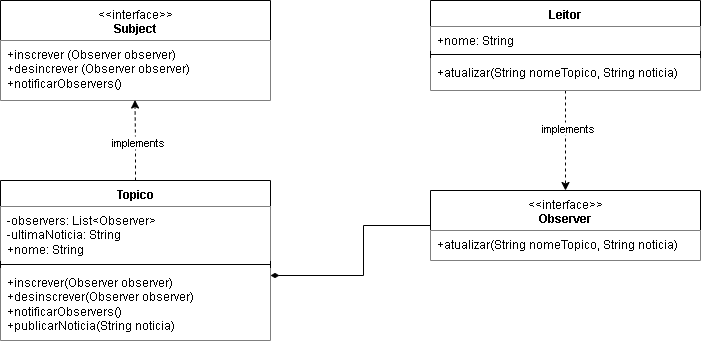

The diagram above was exported from draw.io. Its source (the exported page's mxGraphModel, read from the mxfile embedded in the PNG):
<mxGraphModel dx="2328" dy="818" grid="1" gridSize="10" guides="1" tooltips="1" connect="1" arrows="1" fold="1" page="1" pageScale="1" pageWidth="827" pageHeight="1169" background="light-dark(#FFFFFF,#121212)" math="0" shadow="0">
  <root>
    <mxCell id="0" />
    <mxCell id="1" parent="0" />
    <mxCell id="o87_VZBeC-mVq8cVhk2Z-6" value="Topico" style="swimlane;fontStyle=1;align=center;verticalAlign=top;childLayout=stackLayout;horizontal=1;startSize=26;horizontalStack=0;resizeParent=1;resizeParentMax=0;resizeLast=0;collapsible=1;marginBottom=0;whiteSpace=wrap;html=1;snapToPoint=0;backgroundOutline=0;" vertex="1" parent="1">
      <mxGeometry x="-763" y="505" width="270" height="160" as="geometry" />
    </mxCell>
    <mxCell id="o87_VZBeC-mVq8cVhk2Z-7" value="-observers: List&amp;lt;Observer&amp;gt;&lt;div&gt;-ultimaNoticia: String&lt;/div&gt;&lt;div&gt;+nome: String&lt;/div&gt;" style="text;strokeColor=none;fillColor=default;align=left;verticalAlign=top;spacingLeft=4;spacingRight=4;overflow=hidden;rotatable=0;points=[[0,0.5],[1,0.5]];portConstraint=eastwest;whiteSpace=wrap;html=1;snapToPoint=0;backgroundOutline=0;" vertex="1" parent="o87_VZBeC-mVq8cVhk2Z-6">
      <mxGeometry y="26" width="270" height="54" as="geometry" />
    </mxCell>
    <mxCell id="o87_VZBeC-mVq8cVhk2Z-8" value="" style="line;strokeWidth=1;fillColor=none;align=left;verticalAlign=middle;spacingTop=-1;spacingLeft=3;spacingRight=3;rotatable=0;labelPosition=right;points=[];portConstraint=eastwest;strokeColor=inherit;snapToPoint=0;backgroundOutline=0;" vertex="1" parent="o87_VZBeC-mVq8cVhk2Z-6">
      <mxGeometry y="80" width="270" height="8" as="geometry" />
    </mxCell>
    <mxCell id="o87_VZBeC-mVq8cVhk2Z-9" value="&lt;div&gt;+inscrever(Observer observer)&lt;/div&gt;&lt;div&gt;&lt;span style=&quot;background-color: transparent; color: light-dark(rgb(0, 0, 0), rgb(255, 255, 255));&quot;&gt;+desinscrever(&lt;/span&gt;Observer observer&lt;span style=&quot;background-color: transparent; color: light-dark(rgb(0, 0, 0), rgb(255, 255, 255));&quot;&gt;)&lt;/span&gt;&lt;br&gt;&lt;/div&gt;&lt;div&gt;+notificarObservers()&lt;span style=&quot;background-color: transparent; color: light-dark(rgb(0, 0, 0), rgb(255, 255, 255));&quot;&gt;&lt;/span&gt;&lt;/div&gt;&lt;div&gt;+publicarNoticia(String noticia)&lt;/div&gt;" style="text;strokeColor=none;fillColor=default;align=left;verticalAlign=top;spacingLeft=4;spacingRight=4;overflow=hidden;rotatable=0;points=[[0,0.5],[1,0.5]];portConstraint=eastwest;whiteSpace=wrap;html=1;snapToPoint=0;backgroundOutline=0;" vertex="1" parent="o87_VZBeC-mVq8cVhk2Z-6">
      <mxGeometry y="88" width="270" height="72" as="geometry" />
    </mxCell>
    <mxCell id="o87_VZBeC-mVq8cVhk2Z-35" style="edgeStyle=orthogonalEdgeStyle;rounded=0;orthogonalLoop=1;jettySize=auto;html=1;entryX=0.5;entryY=0;entryDx=0;entryDy=0;dashed=1;snapToPoint=0;backgroundOutline=0;" edge="1" parent="1" source="o87_VZBeC-mVq8cVhk2Z-10" target="o87_VZBeC-mVq8cVhk2Z-19">
      <mxGeometry relative="1" as="geometry" />
    </mxCell>
    <mxCell id="o87_VZBeC-mVq8cVhk2Z-36" value="implements" style="edgeLabel;html=1;align=center;verticalAlign=middle;resizable=0;points=[];snapToPoint=0;backgroundOutline=0;" vertex="1" connectable="0" parent="o87_VZBeC-mVq8cVhk2Z-35">
      <mxGeometry x="-0.2442" y="1" relative="1" as="geometry">
        <mxPoint as="offset" />
      </mxGeometry>
    </mxCell>
    <mxCell id="o87_VZBeC-mVq8cVhk2Z-10" value="Leitor" style="swimlane;fontStyle=1;align=center;verticalAlign=top;childLayout=stackLayout;horizontal=1;startSize=26;horizontalStack=0;resizeParent=1;resizeParentMax=0;resizeLast=0;collapsible=1;marginBottom=0;whiteSpace=wrap;html=1;snapToPoint=0;backgroundOutline=0;" vertex="1" parent="1">
      <mxGeometry x="-333" y="325" width="270" height="90" as="geometry" />
    </mxCell>
    <mxCell id="o87_VZBeC-mVq8cVhk2Z-11" value="&lt;div&gt;+nome: String&lt;/div&gt;" style="text;strokeColor=none;fillColor=default;align=left;verticalAlign=top;spacingLeft=4;spacingRight=4;overflow=hidden;rotatable=0;points=[[0,0.5],[1,0.5]];portConstraint=eastwest;whiteSpace=wrap;html=1;snapToPoint=0;backgroundOutline=0;" vertex="1" parent="o87_VZBeC-mVq8cVhk2Z-10">
      <mxGeometry y="26" width="270" height="24" as="geometry" />
    </mxCell>
    <mxCell id="o87_VZBeC-mVq8cVhk2Z-12" value="" style="line;strokeWidth=1;fillColor=none;align=left;verticalAlign=middle;spacingTop=-1;spacingLeft=3;spacingRight=3;rotatable=0;labelPosition=right;points=[];portConstraint=eastwest;strokeColor=inherit;snapToPoint=0;backgroundOutline=0;" vertex="1" parent="o87_VZBeC-mVq8cVhk2Z-10">
      <mxGeometry y="50" width="270" height="8" as="geometry" />
    </mxCell>
    <mxCell id="o87_VZBeC-mVq8cVhk2Z-13" value="&lt;div&gt;+atualizar(String nomeTopico, String noticia)&lt;/div&gt;" style="text;strokeColor=none;fillColor=default;align=left;verticalAlign=top;spacingLeft=4;spacingRight=4;overflow=hidden;rotatable=0;points=[[0,0.5],[1,0.5]];portConstraint=eastwest;whiteSpace=wrap;html=1;snapToPoint=0;backgroundOutline=0;" vertex="1" parent="o87_VZBeC-mVq8cVhk2Z-10">
      <mxGeometry y="58" width="270" height="32" as="geometry" />
    </mxCell>
    <mxCell id="o87_VZBeC-mVq8cVhk2Z-15" value="&lt;span style=&quot;font-weight: 400;&quot;&gt;&amp;lt;&amp;lt;interface&amp;gt;&amp;gt;&lt;/span&gt;&lt;div style=&quot;font-weight: 400;&quot;&gt;&lt;b&gt;Subject&lt;/b&gt;&lt;/div&gt;" style="swimlane;fontStyle=1;align=center;verticalAlign=top;childLayout=stackLayout;horizontal=1;startSize=40;horizontalStack=0;resizeParent=1;resizeParentMax=0;resizeLast=0;collapsible=1;marginBottom=0;whiteSpace=wrap;html=1;snapToPoint=0;backgroundOutline=0;" vertex="1" parent="1">
      <mxGeometry x="-763" y="325" width="270" height="100" as="geometry" />
    </mxCell>
    <mxCell id="o87_VZBeC-mVq8cVhk2Z-16" value="&lt;div&gt;&lt;span style=&quot;background-color: light-dark(#ffffff, var(--ge-dark-color, #121212));&quot;&gt;&lt;font style=&quot;color: light-dark(rgb(0, 0, 0), rgb(255, 255, 255));&quot;&gt;+inscrever (Observer observer)&lt;/font&gt;&lt;/span&gt;&lt;/div&gt;&lt;div&gt;&lt;span style=&quot;background-color: light-dark(#ffffff, var(--ge-dark-color, #121212));&quot;&gt;&lt;font style=&quot;color: light-dark(rgb(0, 0, 0), rgb(255, 255, 255));&quot;&gt;+desincrever (Observer observer)&lt;/font&gt;&lt;/span&gt;&lt;/div&gt;&lt;div&gt;&lt;span style=&quot;background-color: light-dark(#ffffff, var(--ge-dark-color, #121212));&quot;&gt;&lt;font style=&quot;color: light-dark(rgb(0, 0, 0), rgb(255, 255, 255));&quot;&gt;+notificarObservers()&lt;/font&gt;&lt;/span&gt;&lt;/div&gt;" style="text;align=left;verticalAlign=top;spacingLeft=4;spacingRight=4;overflow=hidden;rotatable=0;points=[[0,0.5],[1,0.5]];portConstraint=eastwest;whiteSpace=wrap;html=1;snapToPoint=0;backgroundOutline=0;fillColor=default;" vertex="1" parent="o87_VZBeC-mVq8cVhk2Z-15">
      <mxGeometry y="40" width="270" height="60" as="geometry" />
    </mxCell>
    <mxCell id="o87_VZBeC-mVq8cVhk2Z-19" value="&lt;span style=&quot;font-weight: 400;&quot;&gt;&amp;lt;&amp;lt;interface&amp;gt;&amp;gt;&lt;/span&gt;&lt;div style=&quot;font-weight: 400;&quot;&gt;&lt;b&gt;Observer&lt;/b&gt;&lt;/div&gt;" style="swimlane;fontStyle=1;align=center;verticalAlign=top;childLayout=stackLayout;horizontal=1;startSize=40;horizontalStack=0;resizeParent=1;resizeParentMax=0;resizeLast=0;collapsible=1;marginBottom=0;whiteSpace=wrap;html=1;snapToPoint=0;backgroundOutline=0;" vertex="1" parent="1">
      <mxGeometry x="-333" y="515" width="270" height="70" as="geometry" />
    </mxCell>
    <mxCell id="o87_VZBeC-mVq8cVhk2Z-20" value="+atualizar(String nomeTopico, String noticia)" style="text;strokeColor=none;fillColor=default;align=left;verticalAlign=top;spacingLeft=4;spacingRight=4;overflow=hidden;rotatable=0;points=[[0,0.5],[1,0.5]];portConstraint=eastwest;whiteSpace=wrap;html=1;snapToPoint=0;backgroundOutline=0;" vertex="1" parent="o87_VZBeC-mVq8cVhk2Z-19">
      <mxGeometry y="40" width="270" height="30" as="geometry" />
    </mxCell>
    <mxCell id="o87_VZBeC-mVq8cVhk2Z-25" style="edgeStyle=orthogonalEdgeStyle;rounded=0;orthogonalLoop=1;jettySize=auto;html=1;entryX=0.498;entryY=0.992;entryDx=0;entryDy=0;entryPerimeter=0;dashed=1;snapToPoint=0;backgroundOutline=0;" edge="1" parent="1" source="o87_VZBeC-mVq8cVhk2Z-6" target="o87_VZBeC-mVq8cVhk2Z-16">
      <mxGeometry relative="1" as="geometry" />
    </mxCell>
    <mxCell id="o87_VZBeC-mVq8cVhk2Z-28" value="&lt;span style=&quot;color: rgba(0, 0, 0, 0); font-family: monospace; font-size: 0px; text-align: start; background-color: rgb(27, 29, 30);&quot;&gt;%3CmxGraphModel%3E%3Croot%3E%3CmxCell%20id%3D%220%22%2F%3E%3CmxCell%20id%3D%221%22%20parent%3D%220%22%2F%3E%3CmxCell%20id%3D%222%22%20value%3D%22implements%22%20style%3D%22edgeLabel%3Bhtml%3D1%3Balign%3Dcenter%3BverticalAlign%3Dmiddle%3Bresizable%3D0%3Bpoints%3D%5B%5D%3B%22%20vertex%3D%221%22%20connectable%3D%220%22%20parent%3D%221%22%3E%3CmxGeometry%20x%3D%22-154.83333313958497%22%20y%3D%22167.49911966304182%22%20as%3D%22geometry%22%2F%3E%3C%2FmxCell%3E%3C%2Froot%3E%3C%2FmxGraphModel%3E&lt;/span&gt;" style="edgeLabel;html=1;align=center;verticalAlign=middle;resizable=0;points=[];snapToPoint=0;backgroundOutline=0;" vertex="1" connectable="0" parent="o87_VZBeC-mVq8cVhk2Z-25">
      <mxGeometry x="0.0538" y="3" relative="1" as="geometry">
        <mxPoint as="offset" />
      </mxGeometry>
    </mxCell>
    <mxCell id="o87_VZBeC-mVq8cVhk2Z-31" value="implements" style="edgeLabel;html=1;align=center;verticalAlign=middle;resizable=0;points=[];snapToPoint=0;backgroundOutline=0;" vertex="1" connectable="0" parent="o87_VZBeC-mVq8cVhk2Z-25">
      <mxGeometry x="-0.0409" y="-1" relative="1" as="geometry">
        <mxPoint as="offset" />
      </mxGeometry>
    </mxCell>
    <mxCell id="o87_VZBeC-mVq8cVhk2Z-32" style="edgeStyle=orthogonalEdgeStyle;rounded=0;orthogonalLoop=1;jettySize=auto;html=1;entryX=0;entryY=0.5;entryDx=0;entryDy=0;startArrow=diamondThin;startFill=1;endArrow=none;endFill=0;snapToPoint=0;backgroundOutline=0;" edge="1" parent="1" target="o87_VZBeC-mVq8cVhk2Z-19">
      <mxGeometry relative="1" as="geometry">
        <mxPoint x="-493" y="600" as="sourcePoint" />
        <mxPoint x="-192.60000000000014" y="420.00000000000006" as="targetPoint" />
        <Array as="points">
          <mxPoint x="-400" y="600" />
          <mxPoint x="-400" y="550" />
        </Array>
      </mxGeometry>
    </mxCell>
  </root>
</mxGraphModel>